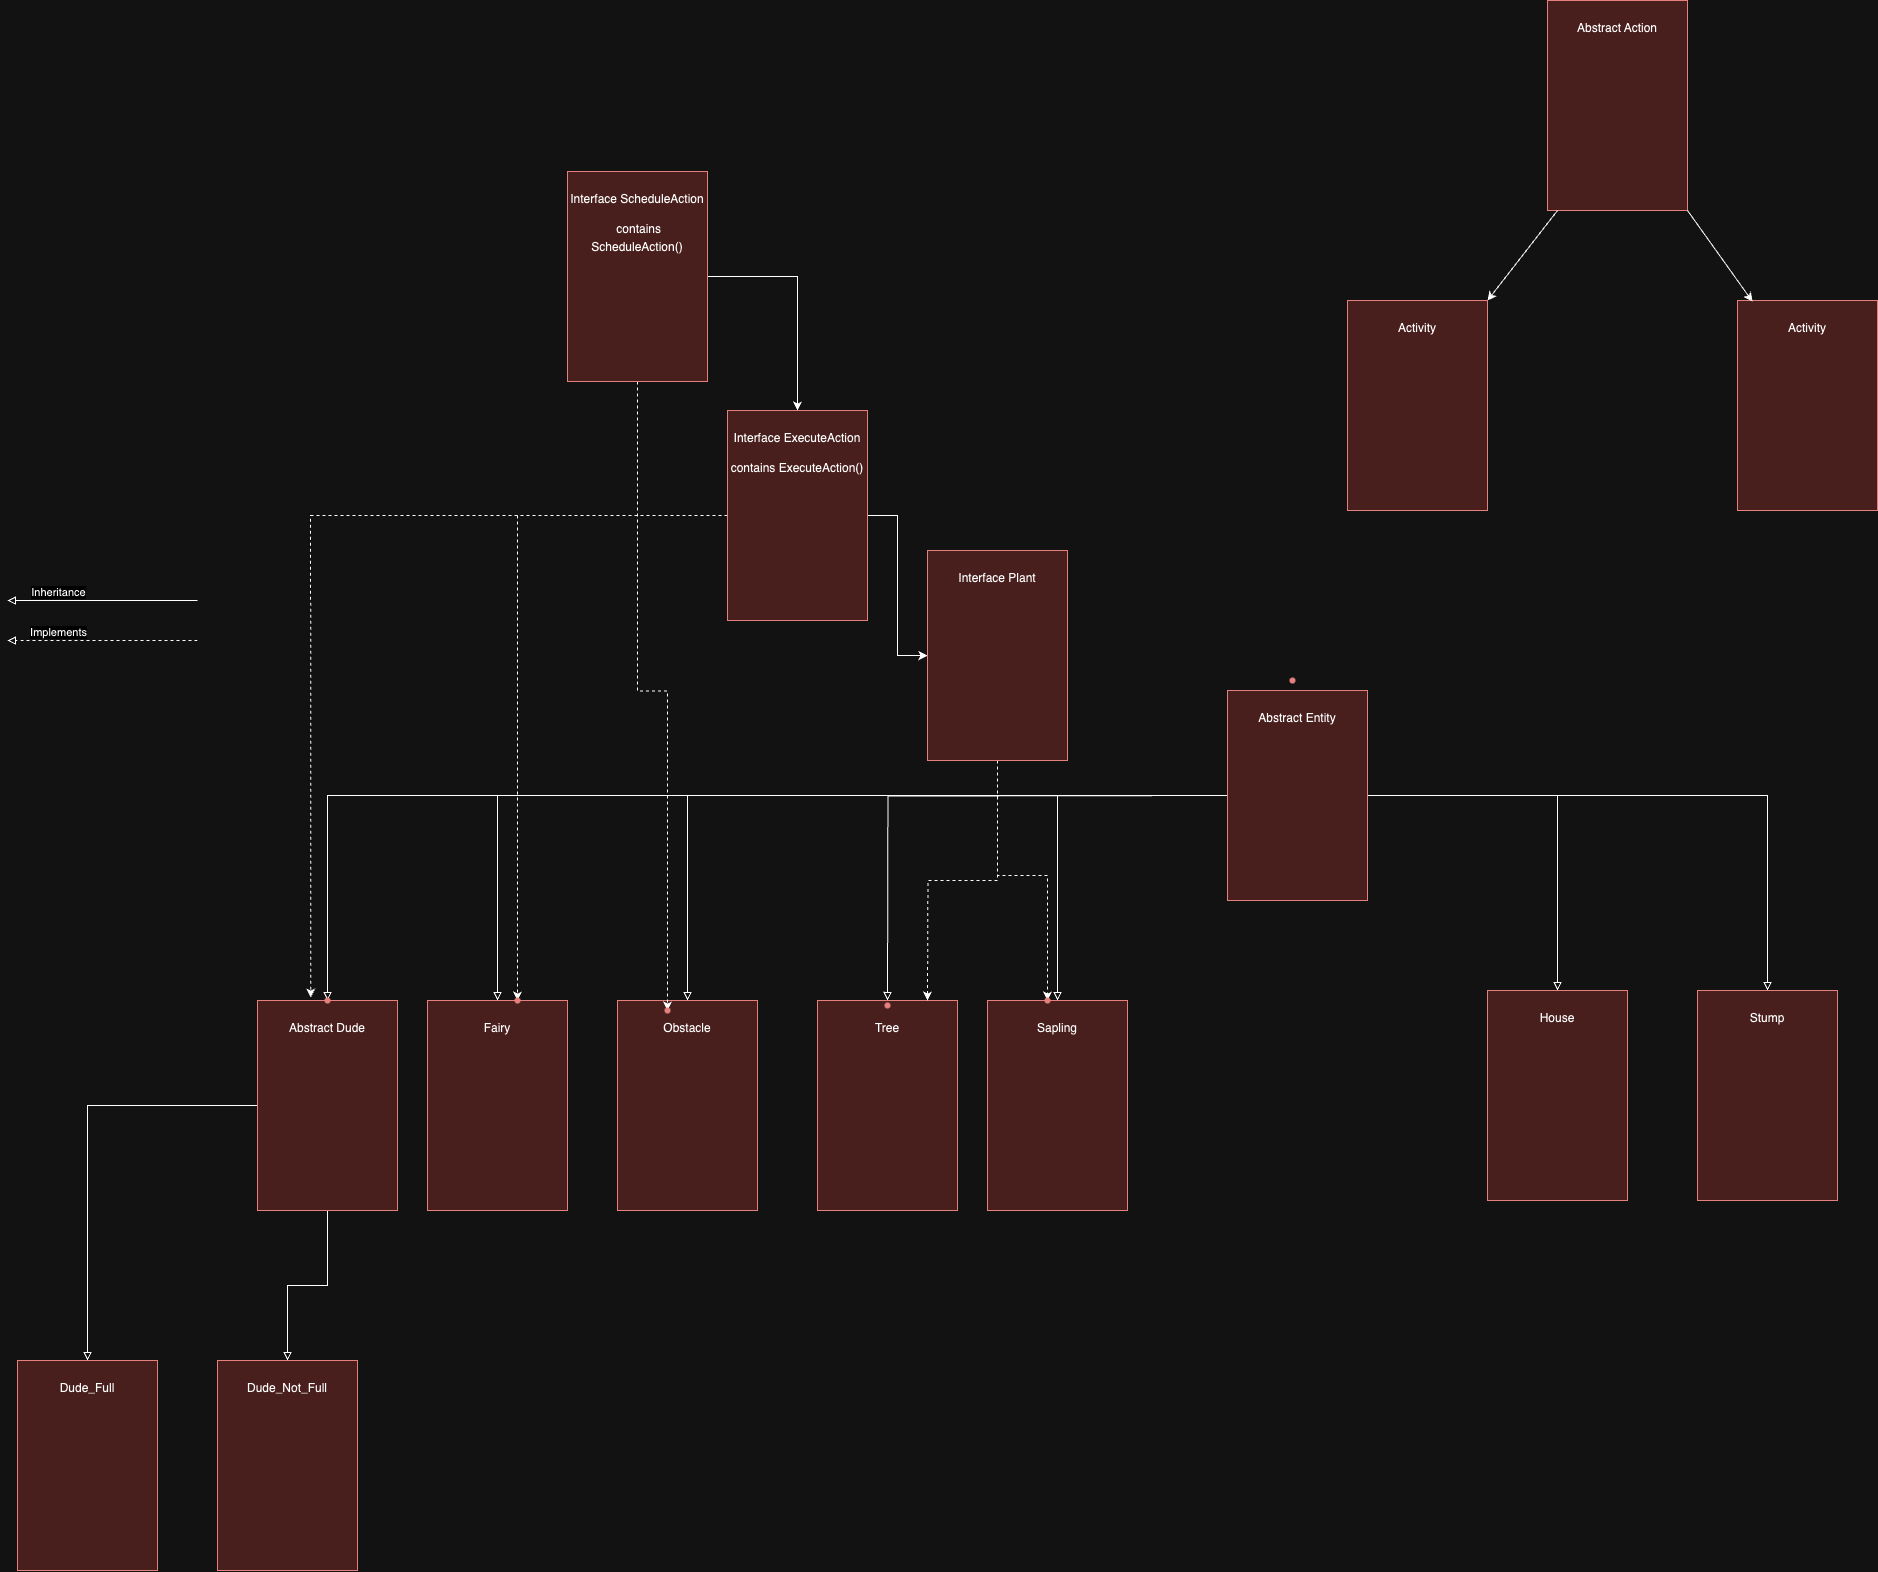

The diagram above was exported from draw.io. Its source (the exported page's mxGraphModel, read from the mxfile embedded in the PNG):
<mxGraphModel dx="3980" dy="1444" grid="1" gridSize="10" guides="1" tooltips="1" connect="1" arrows="1" fold="1" page="1" pageScale="1" pageWidth="850" pageHeight="1100" math="0" shadow="0">
  <root>
    <mxCell id="0" />
    <mxCell id="1" parent="0" />
    <mxCell id="LleAN3FgbGp8E54iO-_B-1" value="&lt;p style=&quot;line-height: 150%;&quot;&gt;Abstract Action&lt;/p&gt;&lt;p style=&quot;text-align: left; line-height: 150%;&quot;&gt;&lt;br&gt;&lt;/p&gt;" style="rounded=0;whiteSpace=wrap;html=1;fillColor=#f8cecc;strokeColor=#b85450;align=center;verticalAlign=top;" vertex="1" parent="1">
      <mxGeometry x="670" y="40" width="140" height="210" as="geometry" />
    </mxCell>
    <mxCell id="LleAN3FgbGp8E54iO-_B-2" value="&lt;p style=&quot;line-height: 150%;&quot;&gt;Activity&lt;/p&gt;" style="rounded=0;whiteSpace=wrap;html=1;fillColor=#f8cecc;strokeColor=#b85450;align=center;verticalAlign=top;" vertex="1" parent="1">
      <mxGeometry x="470" y="340" width="140" height="210" as="geometry" />
    </mxCell>
    <mxCell id="LleAN3FgbGp8E54iO-_B-3" value="" style="endArrow=classic;html=1;rounded=0;" edge="1" parent="1">
      <mxGeometry width="50" height="50" relative="1" as="geometry">
        <mxPoint x="680" y="250" as="sourcePoint" />
        <mxPoint x="610" y="340" as="targetPoint" />
      </mxGeometry>
    </mxCell>
    <mxCell id="LleAN3FgbGp8E54iO-_B-4" value="&lt;p style=&quot;line-height: 150%;&quot;&gt;Activity&lt;/p&gt;" style="rounded=0;whiteSpace=wrap;html=1;fillColor=#f8cecc;strokeColor=#b85450;align=center;verticalAlign=top;" vertex="1" parent="1">
      <mxGeometry x="860" y="340" width="140" height="210" as="geometry" />
    </mxCell>
    <mxCell id="LleAN3FgbGp8E54iO-_B-5" value="" style="endArrow=classic;html=1;rounded=0;entryX=0.107;entryY=0.005;entryDx=0;entryDy=0;entryPerimeter=0;" edge="1" parent="1" target="LleAN3FgbGp8E54iO-_B-4">
      <mxGeometry width="50" height="50" relative="1" as="geometry">
        <mxPoint x="810" y="250" as="sourcePoint" />
        <mxPoint x="880" y="330" as="targetPoint" />
      </mxGeometry>
    </mxCell>
    <mxCell id="LleAN3FgbGp8E54iO-_B-25" value="" style="edgeStyle=orthogonalEdgeStyle;rounded=0;orthogonalLoop=1;jettySize=auto;html=1;endArrow=block;endFill=0;" edge="1" parent="1" source="LleAN3FgbGp8E54iO-_B-6" target="LleAN3FgbGp8E54iO-_B-24">
      <mxGeometry relative="1" as="geometry" />
    </mxCell>
    <mxCell id="LleAN3FgbGp8E54iO-_B-27" value="" style="edgeStyle=orthogonalEdgeStyle;rounded=0;orthogonalLoop=1;jettySize=auto;html=1;endArrow=block;endFill=0;" edge="1" parent="1" source="LleAN3FgbGp8E54iO-_B-6" target="LleAN3FgbGp8E54iO-_B-26">
      <mxGeometry relative="1" as="geometry" />
    </mxCell>
    <mxCell id="LleAN3FgbGp8E54iO-_B-29" value="" style="edgeStyle=orthogonalEdgeStyle;rounded=0;orthogonalLoop=1;jettySize=auto;html=1;endArrow=block;endFill=0;" edge="1" parent="1">
      <mxGeometry relative="1" as="geometry">
        <mxPoint x="350" y="835" as="sourcePoint" />
        <mxPoint x="10" y="1040" as="targetPoint" />
      </mxGeometry>
    </mxCell>
    <mxCell id="LleAN3FgbGp8E54iO-_B-31" value="" style="edgeStyle=orthogonalEdgeStyle;rounded=0;orthogonalLoop=1;jettySize=auto;html=1;endArrow=block;endFill=0;" edge="1" parent="1" source="LleAN3FgbGp8E54iO-_B-6" target="LleAN3FgbGp8E54iO-_B-30">
      <mxGeometry relative="1" as="geometry" />
    </mxCell>
    <mxCell id="LleAN3FgbGp8E54iO-_B-33" value="" style="edgeStyle=orthogonalEdgeStyle;rounded=0;orthogonalLoop=1;jettySize=auto;html=1;endArrow=block;endFill=0;" edge="1" parent="1" source="LleAN3FgbGp8E54iO-_B-6" target="LleAN3FgbGp8E54iO-_B-32">
      <mxGeometry relative="1" as="geometry" />
    </mxCell>
    <mxCell id="LleAN3FgbGp8E54iO-_B-35" value="" style="edgeStyle=orthogonalEdgeStyle;rounded=0;orthogonalLoop=1;jettySize=auto;html=1;endArrow=block;endFill=0;" edge="1" parent="1" source="LleAN3FgbGp8E54iO-_B-6" target="LleAN3FgbGp8E54iO-_B-34">
      <mxGeometry relative="1" as="geometry" />
    </mxCell>
    <mxCell id="LleAN3FgbGp8E54iO-_B-37" value="" style="edgeStyle=orthogonalEdgeStyle;rounded=0;orthogonalLoop=1;jettySize=auto;html=1;endArrow=block;endFill=0;" edge="1" parent="1" source="LleAN3FgbGp8E54iO-_B-6" target="LleAN3FgbGp8E54iO-_B-36">
      <mxGeometry relative="1" as="geometry" />
    </mxCell>
    <mxCell id="LleAN3FgbGp8E54iO-_B-6" value="&lt;p style=&quot;line-height: 150%;&quot;&gt;Abstract Entity&lt;/p&gt;&lt;p style=&quot;text-align: left; line-height: 150%;&quot;&gt;&lt;br&gt;&lt;/p&gt;" style="rounded=0;whiteSpace=wrap;html=1;fillColor=#f8cecc;strokeColor=#b85450;align=center;verticalAlign=top;" vertex="1" parent="1">
      <mxGeometry x="350" y="730" width="140" height="210" as="geometry" />
    </mxCell>
    <mxCell id="LleAN3FgbGp8E54iO-_B-11" value="" style="endArrow=block;html=1;rounded=0;endFill=0;" edge="1" parent="1">
      <mxGeometry width="50" height="50" relative="1" as="geometry">
        <mxPoint x="-680" y="640" as="sourcePoint" />
        <mxPoint x="-870" y="640" as="targetPoint" />
      </mxGeometry>
    </mxCell>
    <mxCell id="LleAN3FgbGp8E54iO-_B-12" value="Inheritance" style="edgeLabel;html=1;align=center;verticalAlign=middle;resizable=0;points=[];" vertex="1" connectable="0" parent="LleAN3FgbGp8E54iO-_B-11">
      <mxGeometry x="0.4737" y="-9" relative="1" as="geometry">
        <mxPoint as="offset" />
      </mxGeometry>
    </mxCell>
    <mxCell id="LleAN3FgbGp8E54iO-_B-13" value="" style="endArrow=block;html=1;rounded=0;endFill=0;dashed=1;" edge="1" parent="1">
      <mxGeometry width="50" height="50" relative="1" as="geometry">
        <mxPoint x="-680" y="680" as="sourcePoint" />
        <mxPoint x="-870" y="680" as="targetPoint" />
      </mxGeometry>
    </mxCell>
    <mxCell id="LleAN3FgbGp8E54iO-_B-14" value="Implements" style="edgeLabel;html=1;align=center;verticalAlign=middle;resizable=0;points=[];" vertex="1" connectable="0" parent="LleAN3FgbGp8E54iO-_B-13">
      <mxGeometry x="0.4737" y="-9" relative="1" as="geometry">
        <mxPoint as="offset" />
      </mxGeometry>
    </mxCell>
    <mxCell id="LleAN3FgbGp8E54iO-_B-24" value="&lt;p style=&quot;line-height: 150%;&quot;&gt;Fairy&lt;/p&gt;" style="rounded=0;whiteSpace=wrap;html=1;fillColor=#f8cecc;strokeColor=#b85450;align=center;verticalAlign=top;" vertex="1" parent="1">
      <mxGeometry x="-450" y="1040" width="140" height="210" as="geometry" />
    </mxCell>
    <mxCell id="LleAN3FgbGp8E54iO-_B-26" value="&lt;p style=&quot;line-height: 150%;&quot;&gt;Obstacle&lt;/p&gt;" style="rounded=0;whiteSpace=wrap;html=1;fillColor=#f8cecc;strokeColor=#b85450;align=center;verticalAlign=top;" vertex="1" parent="1">
      <mxGeometry x="-260" y="1040" width="140" height="210" as="geometry" />
    </mxCell>
    <mxCell id="LleAN3FgbGp8E54iO-_B-28" value="&lt;p style=&quot;line-height: 150%;&quot;&gt;Tree&lt;/p&gt;" style="rounded=0;whiteSpace=wrap;html=1;fillColor=#f8cecc;strokeColor=#b85450;align=center;verticalAlign=top;" vertex="1" parent="1">
      <mxGeometry x="-60" y="1040" width="140" height="210" as="geometry" />
    </mxCell>
    <mxCell id="LleAN3FgbGp8E54iO-_B-30" value="&lt;p style=&quot;line-height: 150%;&quot;&gt;Sapling&lt;/p&gt;" style="rounded=0;whiteSpace=wrap;html=1;fillColor=#f8cecc;strokeColor=#b85450;align=center;verticalAlign=top;" vertex="1" parent="1">
      <mxGeometry x="110" y="1040" width="140" height="210" as="geometry" />
    </mxCell>
    <mxCell id="LleAN3FgbGp8E54iO-_B-39" value="" style="edgeStyle=orthogonalEdgeStyle;rounded=0;orthogonalLoop=1;jettySize=auto;html=1;endArrow=block;endFill=0;" edge="1" parent="1" source="LleAN3FgbGp8E54iO-_B-32" target="LleAN3FgbGp8E54iO-_B-38">
      <mxGeometry relative="1" as="geometry" />
    </mxCell>
    <mxCell id="LleAN3FgbGp8E54iO-_B-41" value="" style="edgeStyle=orthogonalEdgeStyle;rounded=0;orthogonalLoop=1;jettySize=auto;html=1;endArrow=block;endFill=0;" edge="1" parent="1" source="LleAN3FgbGp8E54iO-_B-32" target="LleAN3FgbGp8E54iO-_B-40">
      <mxGeometry relative="1" as="geometry" />
    </mxCell>
    <mxCell id="LleAN3FgbGp8E54iO-_B-32" value="&lt;p style=&quot;line-height: 150%;&quot;&gt;Abstract Dude&lt;/p&gt;" style="rounded=0;whiteSpace=wrap;html=1;fillColor=#f8cecc;strokeColor=#b85450;align=center;verticalAlign=top;" vertex="1" parent="1">
      <mxGeometry x="-620" y="1040" width="140" height="210" as="geometry" />
    </mxCell>
    <mxCell id="LleAN3FgbGp8E54iO-_B-34" value="&lt;p style=&quot;line-height: 150%;&quot;&gt;House&lt;/p&gt;" style="rounded=0;whiteSpace=wrap;html=1;fillColor=#f8cecc;strokeColor=#b85450;align=center;verticalAlign=top;" vertex="1" parent="1">
      <mxGeometry x="610" y="1030" width="140" height="210" as="geometry" />
    </mxCell>
    <mxCell id="LleAN3FgbGp8E54iO-_B-36" value="&lt;p style=&quot;line-height: 150%;&quot;&gt;Stump&lt;/p&gt;" style="rounded=0;whiteSpace=wrap;html=1;fillColor=#f8cecc;strokeColor=#b85450;align=center;verticalAlign=top;" vertex="1" parent="1">
      <mxGeometry x="820" y="1030" width="140" height="210" as="geometry" />
    </mxCell>
    <mxCell id="LleAN3FgbGp8E54iO-_B-38" value="&lt;p style=&quot;line-height: 150%;&quot;&gt;Dude_Full&lt;/p&gt;" style="rounded=0;whiteSpace=wrap;html=1;fillColor=#f8cecc;strokeColor=#b85450;align=center;verticalAlign=top;" vertex="1" parent="1">
      <mxGeometry x="-860" y="1400" width="140" height="210" as="geometry" />
    </mxCell>
    <mxCell id="LleAN3FgbGp8E54iO-_B-40" value="&lt;p style=&quot;line-height: 150%;&quot;&gt;Dude_Not_Full&lt;/p&gt;" style="rounded=0;whiteSpace=wrap;html=1;fillColor=#f8cecc;strokeColor=#b85450;align=center;verticalAlign=top;" vertex="1" parent="1">
      <mxGeometry x="-660" y="1400" width="140" height="210" as="geometry" />
    </mxCell>
    <mxCell id="LleAN3FgbGp8E54iO-_B-45" value="" style="edgeStyle=orthogonalEdgeStyle;rounded=0;orthogonalLoop=1;jettySize=auto;html=1;" edge="1" parent="1" source="LleAN3FgbGp8E54iO-_B-43" target="LleAN3FgbGp8E54iO-_B-44">
      <mxGeometry relative="1" as="geometry" />
    </mxCell>
    <mxCell id="LleAN3FgbGp8E54iO-_B-61" value="" style="edgeStyle=orthogonalEdgeStyle;rounded=0;orthogonalLoop=1;jettySize=auto;html=1;dashed=1;" edge="1" parent="1" source="LleAN3FgbGp8E54iO-_B-43" target="LleAN3FgbGp8E54iO-_B-60">
      <mxGeometry relative="1" as="geometry" />
    </mxCell>
    <mxCell id="LleAN3FgbGp8E54iO-_B-43" value="&lt;p style=&quot;line-height: 150%;&quot;&gt;Interface ScheduleAction&lt;/p&gt;&lt;p style=&quot;line-height: 150%;&quot;&gt;&amp;nbsp;contains ScheduleAction()&lt;/p&gt;" style="rounded=0;whiteSpace=wrap;html=1;fillColor=#f8cecc;strokeColor=#b85450;align=center;verticalAlign=top;" vertex="1" parent="1">
      <mxGeometry x="-310" y="211" width="140" height="210" as="geometry" />
    </mxCell>
    <mxCell id="LleAN3FgbGp8E54iO-_B-47" value="" style="edgeStyle=orthogonalEdgeStyle;rounded=0;orthogonalLoop=1;jettySize=auto;html=1;dashed=1;entryX=0.38;entryY=-0.014;entryDx=0;entryDy=0;entryPerimeter=0;" edge="1" parent="1" source="LleAN3FgbGp8E54iO-_B-44" target="LleAN3FgbGp8E54iO-_B-32">
      <mxGeometry relative="1" as="geometry" />
    </mxCell>
    <mxCell id="LleAN3FgbGp8E54iO-_B-51" value="" style="edgeStyle=orthogonalEdgeStyle;rounded=0;orthogonalLoop=1;jettySize=auto;html=1;" edge="1" parent="1" source="LleAN3FgbGp8E54iO-_B-44" target="LleAN3FgbGp8E54iO-_B-50">
      <mxGeometry relative="1" as="geometry" />
    </mxCell>
    <mxCell id="LleAN3FgbGp8E54iO-_B-59" value="" style="edgeStyle=orthogonalEdgeStyle;rounded=0;orthogonalLoop=1;jettySize=auto;html=1;dashed=1;" edge="1" parent="1" source="LleAN3FgbGp8E54iO-_B-44" target="LleAN3FgbGp8E54iO-_B-58">
      <mxGeometry relative="1" as="geometry" />
    </mxCell>
    <mxCell id="LleAN3FgbGp8E54iO-_B-44" value="&lt;p style=&quot;line-height: 150%;&quot;&gt;Interface ExecuteAction&lt;/p&gt;&lt;p style=&quot;line-height: 150%;&quot;&gt;contains ExecuteAction()&lt;/p&gt;" style="rounded=0;whiteSpace=wrap;html=1;fillColor=#f8cecc;strokeColor=#b85450;align=center;verticalAlign=top;" vertex="1" parent="1">
      <mxGeometry x="-150" y="450" width="140" height="210" as="geometry" />
    </mxCell>
    <mxCell id="LleAN3FgbGp8E54iO-_B-46" value="" style="shape=waypoint;sketch=0;size=6;pointerEvents=1;points=[];fillColor=#f8cecc;resizable=0;rotatable=0;perimeter=centerPerimeter;snapToPoint=1;verticalAlign=top;strokeColor=#b85450;rounded=0;" vertex="1" parent="1">
      <mxGeometry x="-560" y="1030" width="20" height="20" as="geometry" />
    </mxCell>
    <mxCell id="LleAN3FgbGp8E54iO-_B-48" value="" style="shape=waypoint;sketch=0;size=6;pointerEvents=1;points=[];fillColor=#f8cecc;resizable=0;rotatable=0;perimeter=centerPerimeter;snapToPoint=1;verticalAlign=top;strokeColor=#b85450;rounded=0;" vertex="1" parent="1">
      <mxGeometry x="80" y="710" width="20" height="20" as="geometry" />
    </mxCell>
    <mxCell id="LleAN3FgbGp8E54iO-_B-53" value="" style="edgeStyle=orthogonalEdgeStyle;rounded=0;orthogonalLoop=1;jettySize=auto;html=1;dashed=1;" edge="1" parent="1" source="LleAN3FgbGp8E54iO-_B-50">
      <mxGeometry relative="1" as="geometry">
        <mxPoint x="50" y="1040" as="targetPoint" />
      </mxGeometry>
    </mxCell>
    <mxCell id="LleAN3FgbGp8E54iO-_B-56" value="" style="edgeStyle=orthogonalEdgeStyle;rounded=0;orthogonalLoop=1;jettySize=auto;html=1;dashed=1;" edge="1" parent="1" source="LleAN3FgbGp8E54iO-_B-50" target="LleAN3FgbGp8E54iO-_B-55">
      <mxGeometry relative="1" as="geometry" />
    </mxCell>
    <mxCell id="LleAN3FgbGp8E54iO-_B-50" value="&lt;p style=&quot;line-height: 150%;&quot;&gt;Interface Plant&lt;/p&gt;" style="rounded=0;whiteSpace=wrap;html=1;fillColor=#f8cecc;strokeColor=#b85450;align=center;verticalAlign=top;" vertex="1" parent="1">
      <mxGeometry x="50" y="590" width="140" height="210" as="geometry" />
    </mxCell>
    <mxCell id="LleAN3FgbGp8E54iO-_B-52" value="" style="shape=waypoint;sketch=0;size=6;pointerEvents=1;points=[];fillColor=#f8cecc;resizable=0;rotatable=0;perimeter=centerPerimeter;snapToPoint=1;verticalAlign=top;strokeColor=#b85450;rounded=0;" vertex="1" parent="1">
      <mxGeometry y="1035" width="20" height="20" as="geometry" />
    </mxCell>
    <mxCell id="LleAN3FgbGp8E54iO-_B-55" value="" style="shape=waypoint;sketch=0;size=6;pointerEvents=1;points=[];fillColor=#f8cecc;resizable=0;rotatable=0;perimeter=centerPerimeter;snapToPoint=1;verticalAlign=top;strokeColor=#b85450;rounded=0;dashed=1;" vertex="1" parent="1">
      <mxGeometry x="160" y="1030" width="20" height="20" as="geometry" />
    </mxCell>
    <mxCell id="LleAN3FgbGp8E54iO-_B-58" value="" style="shape=waypoint;sketch=0;size=6;pointerEvents=1;points=[];fillColor=#f8cecc;resizable=0;rotatable=0;perimeter=centerPerimeter;snapToPoint=1;verticalAlign=top;strokeColor=#b85450;rounded=0;" vertex="1" parent="1">
      <mxGeometry x="-370" y="1030" width="20" height="20" as="geometry" />
    </mxCell>
    <mxCell id="LleAN3FgbGp8E54iO-_B-60" value="" style="shape=waypoint;sketch=0;size=6;pointerEvents=1;points=[];fillColor=#f8cecc;resizable=0;rotatable=0;perimeter=centerPerimeter;snapToPoint=1;verticalAlign=top;strokeColor=#b85450;rounded=0;" vertex="1" parent="1">
      <mxGeometry x="-220" y="1040" width="20" height="20" as="geometry" />
    </mxCell>
    <mxCell id="LleAN3FgbGp8E54iO-_B-64" value="" style="shape=waypoint;sketch=0;size=6;pointerEvents=1;points=[];fillColor=#f8cecc;resizable=0;rotatable=0;perimeter=centerPerimeter;snapToPoint=1;verticalAlign=top;strokeColor=#b85450;rounded=0;" vertex="1" parent="1">
      <mxGeometry x="405" y="710" width="20" height="20" as="geometry" />
    </mxCell>
  </root>
</mxGraphModel>